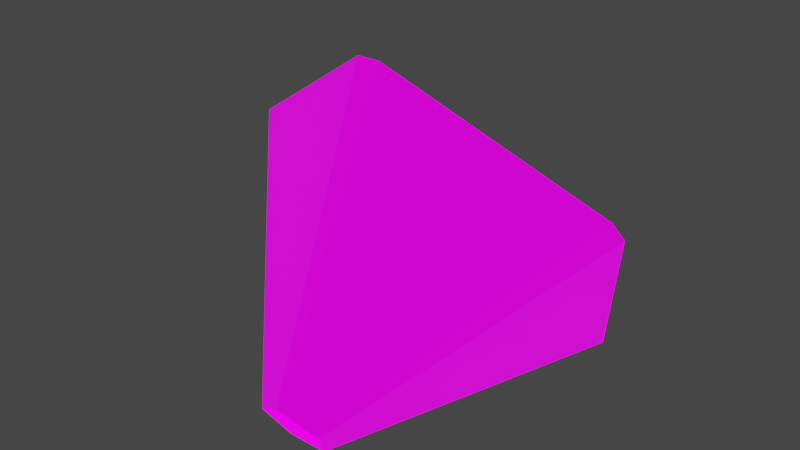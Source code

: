 # Source: AIFakeRays.blend  (saved by Blender 3.1.7; exported with 4.5.12 LTS)
import bpy
from mathutils import Matrix  # noqa: F401  (used for matrix-valued properties, if any)

bpy.ops.wm.read_factory_settings(use_empty=True)
scene = bpy.context.scene
scene.name = 'Scene'

# ---- images (referenced by path relative to the original .blend; pixels are not part of the script)
import os
ASSET_DIR = os.environ.get("B2B_ASSET_DIR", "")  # directory of the original .blend (textures are referenced by path, not embedded)
HERE = os.path.dirname(os.path.abspath(__file__))  # packed textures are extracted next to this script under _unpacked/

def load_image(name, relpath, width, height, colorspace="sRGB"):
    """Load a texture the original file referenced (path relative to the .blend, or extracted next to this script)."""
    p = next((c for c in (os.path.join(HERE, relpath), os.path.join(ASSET_DIR, relpath)) if relpath and os.path.exists(c)), "")
    if p:
        img = bpy.data.images.load(p, check_existing=True)
        img.name = name
    else:  # same state as the original file: an image datablock whose file is absent (Cycles renders it pink)
        img = bpy.data.images.new(name, width, height)
        img.source = "FILE"
        img.filepath = "//" + (relpath or name)
    img.colorspace_settings.name = colorspace
    return img
img_aifakeraysnormals = load_image('AIFakeRaysNormals', 'AIFakeRaysNormals.png', 1024, 1024, 'sRGB')

# ---- materials (node trees are filled in below, after node groups)
mat_material = bpy.data.materials.new('Material')
mat_material.use_transparent_shadow = False
mat_material.preview_render_type = 'FLAT'

# ---- material node trees
mat_material.use_nodes = True; mat_material.node_tree.nodes.clear()
_N = mat_material.node_tree.nodes; _L = mat_material.node_tree.links
n0 = _N.new('ShaderNodeBsdfPrincipled'); n0.name = 'Principled BSDF'; n0.location = (10, 300)
n0.distribution = 'GGX'
n0.subsurface_method = 'RANDOM_WALK_SKIN'
n0.inputs[3].default_value = 1.45
n0.inputs[28].default_value = 1.0
n1 = _N.new('ShaderNodeOutputMaterial'); n1.name = 'Material Output'; n1.location = (300, 300)
n2 = _N.new('ShaderNodeTexImage'); n2.name = 'Image Texture'; n2.location = (-280, 280)
n2.image = img_aifakeraysnormals
n3 = _N.new('ShaderNodeTexImage'); n3.name = 'Image Texture.001'; n3.location = (-280, 220)
n3.image = img_aifakeraysnormals
n4 = _N.new('ShaderNodeTexImage'); n4.name = 'Image Texture.002'; n4.location = (-280, -100)
n4.image = img_aifakeraysnormals
_L.new(n0.outputs[0], n1.inputs[0])
_L.new(n2.outputs[0], n0.inputs[0])
_L.new(n4.outputs[0], n0.inputs[27])
n1.is_active_output = True

# ---- world
world_world = bpy.data.worlds.new('World'); scene.world = world_world
world_world.use_nodes = True; world_world.node_tree.nodes.clear()
_N = world_world.node_tree.nodes; _L = world_world.node_tree.links
n0 = _N.new('ShaderNodeOutputWorld'); n0.name = 'World Output'; n0.location = (300, 300)
n1 = _N.new('ShaderNodeBackground'); n1.name = 'Background'; n1.location = (10, 300)
n1.inputs[0].default_value = (0.05088, 0.05088, 0.05088, 1.0)
_L.new(n1.outputs[0], n0.inputs[0])
n0.is_active_output = True
world_world.color = (0.05088, 0.05088, 0.05088)
world_world.use_sun_shadow = False
world_world.sun_shadow_jitter_overblur = 0.0

# ---- meshes
me_glowmesh = bpy.data.meshes.new('GlowMesh')
me_glowmesh.from_pydata([(1.549, 1.749, 1.566), (1.496, 1.663, 1.705), (-1.496, 1.663, 1.705), (-1.549, 1.749, 1.566), (0.8711, 2.673, 0.07026), (1.011, 2.62, 0.1564), (-1.011, 2.62, 0.1564), (-0.8711, 2.673, 0.07026), (0.08613, 1.124, 2.576), (-0.08613, 1.124, 2.576), (0.2571, 0.2902, 0.2599), (0.2482, 0.276, 0.283), (-0.2482, 0.276, 0.283), (-0.2571, 0.2902, 0.2599), (0.1446, 0.4437, 0.01166), (0.1677, 0.4348, 0.02596), (-0.1677, 0.4348, 0.02596), (-0.1446, 0.4437, 0.01166), (0.0143, 0.1866, 0.4276), (-0.0143, 0.1866, 0.4276)], [], [(0, 1, 11, 10), (8, 9, 19, 18), (2, 3, 13, 12), (3, 6, 16, 13), (7, 4, 14, 17), (9, 2, 12, 19), (4, 5, 15, 14), (6, 7, 17, 16), (5, 0, 10, 15), (1, 8, 18, 11)])
_uv = me_glowmesh.uv_layers.new(name='UVMap')
_uv.uv.foreach_set('vector', [0.0, 0.5968, 0.01718, 0.6524, 0.4199, 0.497, 0.417, 0.4878, 0.4722, 1.0, 0.5278, 1.0, 0.5046, 0.5547, 0.4954, 0.5547, 0.9828, 0.6524, 1.0, 0.5968, 0.583, 0.4878, 0.5801, 0.497, 1.0, 0.5968, 0.8262, 0.03437, 0.5541, 0.3944, 0.583, 0.4878, 0.7812, 7.284e-07, 0.2188, 0.0, 0.4533, 0.3887, 0.5467, 0.3887, 0.5278, 1.0, 0.9828, 0.6524, 0.5801, 0.497, 0.5046, 0.5547, 0.2188, 0.0, 0.1738, 0.03437, 0.4459, 0.3944, 0.4533, 0.3887, 0.8262, 0.03437, 0.7812, 7.284e-07, 0.5467, 0.3887, 0.5541, 0.3944, 0.1738, 0.03437, 0.0, 0.5968, 0.417, 0.4878, 0.4459, 0.3944, 0.01718, 0.6524, 0.4722, 1.0, 0.4954, 0.5547, 0.4199, 0.497])
me_glowmesh.materials.append(mat_material)
me_glowmesh.use_remesh_fix_poles = True
me_glowmesh.use_remesh_preserve_attributes = False
me_glowmesh.update()

# ---- objects
ob_glowmesh = bpy.data.objects.new('GlowMesh', me_glowmesh)

# ---- transforms, parenting, visibility, modifiers, constraints
ob_glowmesh.location = (0.0, 0.0, 0.0)

# ---- collection membership
scene.collection.objects.link(ob_glowmesh)

# ---- scene / render settings (as saved in the file)
scene.frame_start = 1; scene.frame_end = 250; scene.frame_set(1)
scene.render.engine = 'BLENDER_EEVEE_NEXT'
scene.cycles.sampling_pattern = 'TABULATED_SOBOL'
scene.cycles.use_light_tree = False
scene.view_settings.view_transform = 'Filmic'
bpy.context.view_layer.update()

# ---- added for rendering (the .blend has no active camera): camera
cam_auto = bpy.data.cameras.new('AutoCamera')
cam_auto.lens = 50.0
cam_auto.sensor_width = 36.0
cam_auto.clip_end = 1000.0
ob_auto_camera = bpy.data.objects.new('AutoCamera', cam_auto)
scene.collection.objects.link(ob_auto_camera)
ob_auto_camera.location = (4.37478, -3.8199, 4.79388)
ob_auto_camera.rotation_euler = (1.09748, -7.21219e-08, 0.694738)
scene.camera = ob_auto_camera
bpy.context.view_layer.update()
